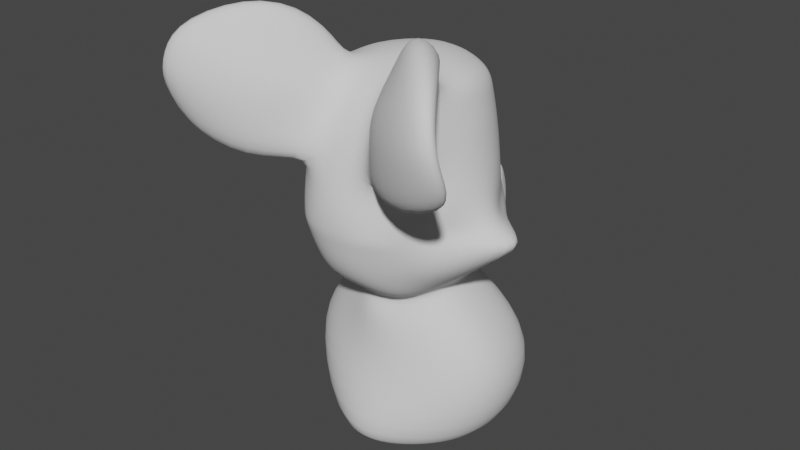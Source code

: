 # Source: 06_MouseBody.blend  (saved by Blender 3.6.13; exported with 4.5.12 LTS)
import bpy
from mathutils import Matrix  # noqa: F401  (used for matrix-valued properties, if any)

bpy.ops.wm.read_factory_settings(use_empty=True)
scene = bpy.context.scene
scene.name = 'Scene'

# ---- collections
col_referenceimages = bpy.data.collections.new('ReferenceImages'); scene.collection.children.link(col_referenceimages)
col_mesh = bpy.data.collections.new('Mesh'); scene.collection.children.link(col_mesh)

# ---- world
world_world = bpy.data.worlds.new('World'); scene.world = world_world
world_world.use_nodes = True; world_world.node_tree.nodes.clear()
_N = world_world.node_tree.nodes; _L = world_world.node_tree.links
n0 = _N.new('ShaderNodeOutputWorld'); n0.name = 'World Output'; n0.location = (300, 300)
n1 = _N.new('ShaderNodeBackground'); n1.name = 'Background'; n1.location = (10, 300)
n1.inputs[0].default_value = (0.05088, 0.05088, 0.05088, 1.0)
_L.new(n1.outputs[0], n0.inputs[0])
n0.is_active_output = True
world_world.color = (0.05088, 0.05088, 0.05088)
world_world.use_sun_shadow = False
world_world.sun_shadow_jitter_overblur = 0.0

# ---- meshes
me_roundcube = bpy.data.meshes.new('Roundcube')
me_roundcube.from_pydata([(-0.9973, -0.5734, -1.112), (-1.122, 0.01066, -1.112), (-0.9956, 0.4731, -1.111), (-0.7269, 0.8733, -1.11), (0.0, 1.029, -0.009019), (-0.364, 0.9647, -0.01099), (0.0, 1.007, 0.2995), (-0.3528, 0.9538, 0.2873), (-0.3217, 1.17, -1.114), (-0.3951, 1.394, -1.322), (0.0, 1.179, -0.7165), (-0.377, 1.112, -0.7171), (-0.6981, 0.8621, -0.753), (-1.009, 0.3868, -0.7594), (-1.806, -0.001781, -0.758), (-1.008, -0.4375, -0.7614), (-0.6911, 0.7067, 0.005202), (-0.9023, 0.3404, 0.005202), (-0.9621, -0.01825, 0.005202), (-0.9023, -0.3767, 0.005202), (-0.6617, 0.6813, 0.2816), (-0.8451, 0.3385, 0.3385), (-0.8975, 1.788e-07, 0.3536), (-0.8451, -0.3385, 0.3385), (-0.6978, -0.8721, -0.7558), (-0.3787, -1.153, -0.7459), (0.0, -1.218, -0.7453), (0.0, -1.246, -0.3685), (-0.32, -1.177, -0.3683), (-0.7277, -0.8661, -0.3776), (-0.6911, -0.8032, 0.00605), (-0.364, -1.063, 0.01308), (0.0, -1.128, 0.01308), (-0.6914, -0.9718, 0.1824), (-0.3528, -0.9255, 0.3407), (0.0, -0.9818, 0.3554), (-0.5449, -0.1101, -1.564), (-0.5825, 0.1199, -1.571), (-0.5384, 0.3494, -1.576), (-0.4131, 0.544, -1.578), (-0.224, 0.6739, -1.579), (0.0, 0.7196, -1.579), (0.0, -0.5474, -1.63), (-0.2219, -0.4719, -1.595), (-0.4177, -0.31, -1.56), (-0.992, -0.4607, -0.3792), (-1.074, -0.08057, -0.3704), (-0.5781, -0.4809, -1.483), (-0.9925, 0.2977, -0.3797), (-0.728, 0.7081, -0.3797), (-0.4487, -0.7223, -1.498), (-0.319, 0.9545, -0.3952), (0.0, 1.024, -0.3937), (0.0, -0.7415, -1.471), (0.0, 1.36, -1.492), (0.0, 0.7976, 0.8528), (-0.3092, 0.77, 0.8225), (-0.6406, 0.6042, 0.7272), (-0.4508, 1.313, -1.465), (-0.581, 0.9984, -1.49), (0.0, 0.3927, 0.9926), (-0.3534, 0.3812, 0.9372), (-0.7316, 0.2935, 0.8203), (-0.6512, 0.3648, -1.469), (-0.6773, 0.04009, -1.467), (0.0, 0.007508, 1.03), (-0.3669, 0.008776, 0.9671), (-0.7591, 1.788e-07, 0.8443), (-0.6569, -0.06007, -1.467), (0.0, -1.118, -1.181), (0.0, -0.3225, 0.9561), (-0.3552, -0.4045, 0.8989), (-0.7316, -0.3858, 0.8142), (-0.3217, -1.037, -1.181), (-0.7278, -0.716, -1.123), (0.0, -0.7071, 0.7589), (-0.3073, -0.677, 0.7288), (-0.6214, -0.7243, 0.8146), (-0.9278, 0.28, -0.6537), (0.0, -1.24, -0.6497), (0.0, 1.133, -0.6592), (-0.3977, -1.182, -0.6488), (-0.926, -0.3869, -0.6502), (-1.308, -0.0429, -0.6661), (-0.6884, 0.849, -0.6582), (-0.3947, 1.073, -0.659), (-0.6873, -0.9074, -0.6507), (0.0, 1.566, -0.7265), (-0.1593, 1.55, -0.7309), (0.0, 1.656, -0.9183), (-0.163, 1.642, -0.9152), (0.0, 1.612, -0.8082), (-0.1566, 1.592, -0.8145), (0.0, 1.43, -1.341), (-0.3477, 1.314, -1.013), (-0.3397, 1.261, -0.7978), (0.0, 1.311, -0.7915), (-1.871, -1.418, 0.2829), (-1.559, -1.677, 0.1833), (-1.874, -1.713, 0.7866), (-1.565, -1.922, 0.7355), (-1.676, -1.633, 1.376), (-1.077, -1.007, 1.652), (-1.396, -1.732, 1.382), (-0.6932, -1.026, 1.609), (0.0, 0.9025, 0.5761), (-0.6512, 0.6428, 0.5044), (-0.8283, 1.788e-07, 0.5989), (0.0, -0.8444, 0.5572), (-0.7163, -0.9237, 0.4648), (-0.331, 0.8619, 0.5549), (-0.7883, 0.316, 0.5794), (-0.7883, -0.3136, 0.5764), (-0.33, -0.8013, 0.5347), (-1.801, -1.74, 1.054), (-1.506, -1.895, 1.031), (-0.6151, -1.292, 1.018), (-0.4086, -0.4966, 1.27), (-1.203, -1.219, -0.06303), (-1.318, -1.367, 0.2584), (-0.718, -1.528, 0.4593), (-0.8189, -1.529, -0.1044), (-1.161, -0.9459, 1.331), (-0.8618, -0.4742, 1.228), (-1.361, -1.478, 0.8761), (-0.5706, -1.405, 0.7388), (-0.586, -0.8025, 0.4614), (-0.6354, -0.699, 0.6415), (-1.259, -1.398, 0.5255), (-0.735, -0.85, 0.299), (-1.044, -1.191, 0.9818), (-1.186, -1.288, 0.6904), (-0.5586, -0.1088, -3.575), (-0.6041, 0.1281, -3.578), (-0.556, 0.3566, -3.582), (-0.4237, 0.553, -3.584), (-0.2295, 0.6873, -3.585), (0.0, 0.735, -3.585), (0.0, -0.5292, -3.566), (-0.2269, -0.4745, -3.568), (-0.4235, -0.318, -3.572), (-0.6171, -0.5337, -2.453), (-1.062, -0.3647, -2.458), (-1.349, -0.03484, -2.465), (-1.276, 0.7439, -2.482), (-1.054, 1.074, -2.489), (-0.617, 1.294, -2.494), (0.0, 1.372, -2.496), (-1.38, 0.3545, -2.473), (0.0, -0.6111, -2.451), (-0.3095, -0.5156, -1.782), (-0.7328, 0.5197, -1.786), (-0.3072, 0.9416, -1.793), (0.0, -0.7244, -1.753), (-0.611, -0.3293, -1.77), (-0.7963, -0.07691, -1.775), (-0.594, 0.7726, -1.79), (0.0, 1.001, -1.794), (-0.8042, 0.2214, -1.78), (-0.732, -0.5853, -3.381), (-1.023, -0.1933, -3.386), (-0.732, 1.124, -3.401), (0.0, 1.478, -3.405), (-1.125, 0.2692, -3.391), (-0.2963, -0.912, -3.378), (-1.023, 0.7317, -3.396), (-0.2963, 1.386, -3.404), (0.0, -1.004, -3.377), (-0.1902, 0.08342, -3.584), (-0.2041, 0.143, -3.585), (-0.1938, 0.2246, -3.585), (-0.1483, 0.2948, -3.587), (-0.07747, 0.3428, -3.588), (0.0, 0.3596, -3.588), (0.0, -0.06222, -3.581), (-0.07652, -0.04234, -3.581), (-0.1482, 0.0104, -3.583), (0.0, 0.1494, -3.587), (-0.077, 0.1508, -3.587), (0.0, 0.2584, -3.589), (-0.07724, 0.2504, -3.588), (0.0, 0.04357, -3.585), (-0.07676, 0.05424, -3.585)], [], [(24, 15, 0, 74), (15, 14, 1, 0), (12, 11, 8, 3), (26, 25, 73, 69), (4, 5, 7, 6), (5, 16, 20, 7), (105, 110, 56, 55), (110, 106, 57, 56), (9, 94, 92, 90), (81, 86, 24, 25), (82, 83, 14, 15), (85, 80, 10, 11), (86, 82, 15, 24), (84, 85, 11, 12), (79, 81, 25, 26), (30, 19, 45, 29), (16, 17, 21, 20), (17, 18, 22, 21), (18, 19, 23, 22), (19, 30, 33, 23), (106, 111, 62, 57), (111, 107, 67, 62), (107, 112, 72, 67), (112, 109, 77, 72), (32, 31, 28, 27), (16, 5, 51, 49), (18, 17, 48, 46), (5, 4, 52, 51), (121, 120, 100, 98), (31, 32, 35, 34), (119, 118, 97, 99), (113, 108, 75, 76), (59, 58, 40, 39), (64, 63, 38, 37), (58, 54, 41, 40), (53, 50, 43, 42), (47, 68, 36, 44), (63, 59, 39, 38), (31, 30, 29, 28), (83, 78, 13, 14), (68, 64, 37, 36), (17, 16, 49, 48), (78, 84, 12, 13), (50, 47, 44, 43), (19, 18, 46, 45), (25, 24, 74, 73), (14, 13, 2, 1), (13, 12, 3, 2), (3, 8, 58, 59), (1, 2, 63, 64), (55, 56, 61, 60), (56, 57, 62, 61), (74, 0, 68, 47), (0, 1, 64, 68), (60, 61, 66, 65), (61, 62, 67, 66), (69, 73, 50, 53), (73, 74, 47, 50), (65, 66, 71, 70), (66, 67, 72, 71), (2, 3, 59, 63), (93, 9, 90, 89), (70, 71, 76, 75), (116, 117, 104, 103), (48, 49, 84, 78), (46, 48, 78, 83), (27, 28, 81, 79), (49, 51, 85, 84), (29, 45, 82, 86), (51, 52, 80, 85), (45, 46, 83, 82), (28, 29, 86, 81), (88, 87, 91, 92), (92, 91, 89, 90), (94, 95, 88, 92), (95, 96, 87, 88), (11, 10, 96, 95), (8, 11, 95, 94), (54, 58, 9, 93), (58, 8, 94, 9), (97, 98, 100, 99), (114, 115, 103, 101), (104, 102, 101, 103), (118, 121, 98, 97), (125, 116, 103, 115), (124, 119, 99, 114), (117, 123, 102, 104), (123, 122, 101, 102), (122, 124, 114, 101), (120, 125, 115, 100), (99, 100, 115, 114), (34, 35, 108, 113), (23, 33, 109, 112), (22, 23, 112, 107), (21, 22, 107, 111), (20, 21, 111, 106), (7, 20, 106, 110), (6, 7, 110, 105), (34, 113, 125, 120), (119, 124, 131, 128), (72, 77, 122, 123), (71, 72, 123, 117), (109, 33, 129, 126), (113, 76, 116, 125), (30, 31, 121, 118), (76, 71, 117, 116), (33, 30, 118, 119), (31, 34, 120, 121), (127, 126, 131, 130), (126, 129, 128, 131), (122, 77, 127, 130), (77, 109, 126, 127), (124, 122, 130, 131), (33, 119, 128, 129), (164, 159, 140, 139), (159, 160, 132, 140), (165, 161, 135, 134), (166, 162, 137, 136), (160, 163, 133, 132), (161, 166, 136, 135), (167, 164, 139, 138), (163, 165, 134, 133), (158, 151, 144, 148), (153, 150, 141, 149), (156, 152, 146, 145), (155, 158, 148, 143), (152, 157, 147, 146), (151, 156, 145, 144), (154, 155, 143, 142), (150, 154, 142, 141), (43, 44, 154, 150), (44, 36, 155, 154), (38, 39, 156, 151), (40, 41, 157, 152), (36, 37, 158, 155), (39, 40, 152, 156), (42, 43, 150, 153), (37, 38, 151, 158), (148, 144, 165, 163), (149, 141, 164, 167), (145, 146, 166, 161), (143, 148, 163, 160), (146, 147, 162, 166), (144, 145, 161, 165), (142, 143, 160, 159), (141, 142, 159, 164), (133, 134, 170, 169), (132, 133, 169, 168), (136, 137, 173, 172), (134, 135, 171, 170), (135, 136, 172, 171), (138, 139, 175, 174), (139, 140, 176, 175), (140, 132, 168, 176), (181, 174, 175, 182), (179, 177, 178, 180), (173, 179, 180, 172), (177, 181, 182, 178), (169, 170, 180, 178), (168, 169, 178, 182), (176, 168, 182, 175), (172, 180, 170, 171)])
me_roundcube.polygons.foreach_set('use_smooth', [True] * 162)
me_roundcube.update()

# ---- objects
ob_front = bpy.data.objects.new('Front', None)
ob_side = bpy.data.objects.new('Side', None)
ob_head = bpy.data.objects.new('Head', me_roundcube)

# ---- transforms, parenting, visibility, modifiers, constraints
ob_front.location = (-8.228, -17.34, 6.034)
ob_front.rotation_euler = (1.571, 0.0, 3.142)
ob_front.scale = (4.964, 4.964, 4.964)
ob_front.empty_display_type = 'IMAGE'
ob_front.empty_display_size = 5.0
ob_front.empty_image_depth = 'BACK'
ob_front.empty_image_side = 'FRONT'
ob_front.color = (1.0, 1.0, 1.0, 0.7)
ob_side.location = (15.95, -0.6778, 6.023)
ob_side.rotation_euler = (1.571, 0.0, 4.712)
ob_side.scale = (4.964, 4.964, 4.964)
ob_side.empty_display_type = 'IMAGE'
ob_side.empty_display_size = 5.0
ob_side.empty_image_depth = 'BACK'
ob_side.empty_image_side = 'FRONT'
ob_head.location = (0.0, -0.07348, 8.837)
ob_head.scale = (1.892, 1.892, 1.892)
_m = ob_head.modifiers.new('Mirror', 'MIRROR')
_m.use_clip = True
_m = ob_head.modifiers.new('Subdivision', 'SUBSURF')
_m.levels = 2

# ---- collection membership
col_referenceimages.objects.link(ob_front)
col_referenceimages.objects.link(ob_side)
col_mesh.objects.link(ob_head)

# ---- scene / render settings (as saved in the file)
scene.frame_start = 1; scene.frame_end = 250; scene.frame_set(1)
scene.render.engine = 'BLENDER_EEVEE_NEXT'
scene.cycles.sampling_pattern = 'TABULATED_SOBOL'
scene.view_settings.view_transform = 'Filmic'
bpy.context.view_layer.update()

# ---- added for rendering (the .blend has no active camera and no usable light): camera, sun
cam_auto = bpy.data.cameras.new('AutoCamera')
cam_auto.lens = 50.0
cam_auto.sensor_width = 36.0
cam_auto.clip_end = 1000.0
ob_auto_camera = bpy.data.objects.new('AutoCamera', cam_auto)
scene.collection.objects.link(ob_auto_camera)
ob_auto_camera.location = (12.9002, -15.8055, 17.3248)
ob_auto_camera.rotation_euler = (1.09748, -7.21219e-08, 0.694738)
scene.camera = ob_auto_camera
light_auto_sun = bpy.data.lights.new('AutoSun', 'SUN')
light_auto_sun.energy = 3.0
light_auto_sun.angle = 0.0523599
ob_auto_sun = bpy.data.objects.new('AutoSun', light_auto_sun)
scene.collection.objects.link(ob_auto_sun)
ob_auto_sun.rotation_euler = (0.872665, 0.174533, 0.523599)
bpy.context.view_layer.update()
